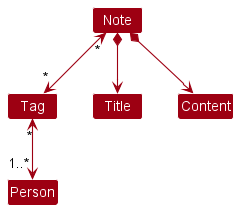

The diagram above was rendered by PlantUML. Its source (embedded in the PNG):
@startuml
!include style.puml
skinparam arrowThickness 1.1
skinparam arrowColor MODEL_COLOR
skinparam classBackgroundColor MODEL_COLOR


Note *--> Title
Note *--> Content
Note "*" <--> "*" Tag
Person "1..*" <-up-> "*" Tag
@enduml